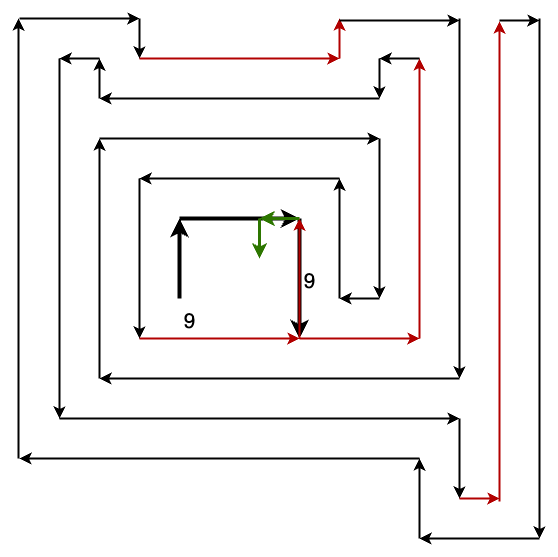

The diagram above was exported from draw.io. Its source (the exported page's mxGraphModel, read from the mxfile embedded in the PNG):
<mxGraphModel dx="1781" dy="-1728" grid="1" gridSize="10" guides="1" tooltips="1" connect="1" arrows="1" fold="1" page="1" pageScale="1" pageWidth="827" pageHeight="1169" math="0" shadow="0">
  <root>
    <mxCell id="0" />
    <mxCell id="1" parent="0" />
    <mxCell id="2" value="" style="endArrow=classic;html=1;rounded=0;fillColor=#f8cecc;strokeColor=#000000;strokeWidth=4;" edge="1" parent="1">
      <mxGeometry width="50" height="50" relative="1" as="geometry">
        <mxPoint x="160" y="3200" as="sourcePoint" />
        <mxPoint x="160" y="3120" as="targetPoint" />
      </mxGeometry>
    </mxCell>
    <mxCell id="3" value="" style="endArrow=classic;html=1;rounded=0;strokeWidth=4;" edge="1" parent="1">
      <mxGeometry width="50" height="50" relative="1" as="geometry">
        <mxPoint x="160" y="3120" as="sourcePoint" />
        <mxPoint x="280" y="3120" as="targetPoint" />
      </mxGeometry>
    </mxCell>
    <mxCell id="4" value="" style="endArrow=classic;html=1;rounded=0;strokeWidth=4;" edge="1" parent="1">
      <mxGeometry width="50" height="50" relative="1" as="geometry">
        <mxPoint x="280" y="3120" as="sourcePoint" />
        <mxPoint x="280" y="3240" as="targetPoint" />
      </mxGeometry>
    </mxCell>
    <mxCell id="5" value="" style="endArrow=classic;html=1;rounded=0;strokeWidth=2;fillColor=#e51400;strokeColor=#B20000;" edge="1" parent="1">
      <mxGeometry width="50" height="50" relative="1" as="geometry">
        <mxPoint x="280" y="3240" as="sourcePoint" />
        <mxPoint x="400" y="3240" as="targetPoint" />
      </mxGeometry>
    </mxCell>
    <mxCell id="6" value="" style="endArrow=classic;html=1;rounded=0;strokeWidth=2;fillColor=#e51400;strokeColor=#B20000;" edge="1" parent="1">
      <mxGeometry width="50" height="50" relative="1" as="geometry">
        <mxPoint x="400" y="3240" as="sourcePoint" />
        <mxPoint x="400" y="2960" as="targetPoint" />
      </mxGeometry>
    </mxCell>
    <mxCell id="7" value="" style="endArrow=classic;html=1;rounded=0;strokeWidth=2;" edge="1" parent="1">
      <mxGeometry width="50" height="50" relative="1" as="geometry">
        <mxPoint x="400" y="2960" as="sourcePoint" />
        <mxPoint x="360" y="2960" as="targetPoint" />
      </mxGeometry>
    </mxCell>
    <mxCell id="8" value="" style="endArrow=classic;html=1;rounded=0;strokeWidth=2;" edge="1" parent="1">
      <mxGeometry width="50" height="50" relative="1" as="geometry">
        <mxPoint x="360" y="2960" as="sourcePoint" />
        <mxPoint x="360" y="3000" as="targetPoint" />
      </mxGeometry>
    </mxCell>
    <mxCell id="9" value="" style="endArrow=classic;html=1;rounded=0;strokeWidth=2;" edge="1" parent="1">
      <mxGeometry width="50" height="50" relative="1" as="geometry">
        <mxPoint x="360" y="3000" as="sourcePoint" />
        <mxPoint x="80" y="3000" as="targetPoint" />
      </mxGeometry>
    </mxCell>
    <mxCell id="10" value="" style="endArrow=classic;html=1;rounded=0;strokeWidth=2;" edge="1" parent="1">
      <mxGeometry width="50" height="50" relative="1" as="geometry">
        <mxPoint x="80" y="2960" as="sourcePoint" />
        <mxPoint x="40" y="2960" as="targetPoint" />
      </mxGeometry>
    </mxCell>
    <mxCell id="11" value="" style="endArrow=classic;html=1;rounded=0;strokeWidth=2;" edge="1" parent="1">
      <mxGeometry width="50" height="50" relative="1" as="geometry">
        <mxPoint x="80" y="3000" as="sourcePoint" />
        <mxPoint x="80" y="2960" as="targetPoint" />
      </mxGeometry>
    </mxCell>
    <mxCell id="12" value="" style="endArrow=classic;html=1;rounded=0;strokeWidth=2;" edge="1" parent="1">
      <mxGeometry width="50" height="50" relative="1" as="geometry">
        <mxPoint x="40" y="2960" as="sourcePoint" />
        <mxPoint x="40" y="3320" as="targetPoint" />
      </mxGeometry>
    </mxCell>
    <mxCell id="13" value="" style="endArrow=classic;html=1;rounded=0;strokeWidth=2;" edge="1" parent="1">
      <mxGeometry width="50" height="50" relative="1" as="geometry">
        <mxPoint x="40" y="3320" as="sourcePoint" />
        <mxPoint x="440" y="3320" as="targetPoint" />
      </mxGeometry>
    </mxCell>
    <mxCell id="14" value="" style="endArrow=classic;html=1;rounded=0;strokeWidth=2;" edge="1" parent="1">
      <mxGeometry width="50" height="50" relative="1" as="geometry">
        <mxPoint x="440" y="3320" as="sourcePoint" />
        <mxPoint x="440" y="3400" as="targetPoint" />
      </mxGeometry>
    </mxCell>
    <mxCell id="15" value="" style="endArrow=classic;html=1;rounded=0;strokeWidth=2;fillColor=#e51400;strokeColor=#B20000;" edge="1" parent="1">
      <mxGeometry width="50" height="50" relative="1" as="geometry">
        <mxPoint x="440" y="3400" as="sourcePoint" />
        <mxPoint x="480" y="3400" as="targetPoint" />
      </mxGeometry>
    </mxCell>
    <mxCell id="16" value="" style="endArrow=classic;html=1;rounded=0;strokeWidth=2;fillColor=#e51400;strokeColor=#B20000;" edge="1" parent="1">
      <mxGeometry width="50" height="50" relative="1" as="geometry">
        <mxPoint x="480" y="3403" as="sourcePoint" />
        <mxPoint x="480" y="2923" as="targetPoint" />
      </mxGeometry>
    </mxCell>
    <mxCell id="17" value="" style="endArrow=classic;html=1;rounded=0;strokeWidth=2;" edge="1" parent="1">
      <mxGeometry width="50" height="50" relative="1" as="geometry">
        <mxPoint x="480" y="2922" as="sourcePoint" />
        <mxPoint x="520" y="2922" as="targetPoint" />
      </mxGeometry>
    </mxCell>
    <mxCell id="18" value="" style="endArrow=classic;html=1;rounded=0;strokeWidth=2;" edge="1" parent="1">
      <mxGeometry width="50" height="50" relative="1" as="geometry">
        <mxPoint x="520" y="2920" as="sourcePoint" />
        <mxPoint x="520" y="3440" as="targetPoint" />
      </mxGeometry>
    </mxCell>
    <mxCell id="19" value="" style="endArrow=classic;html=1;rounded=0;strokeWidth=2;" edge="1" parent="1">
      <mxGeometry width="50" height="50" relative="1" as="geometry">
        <mxPoint x="520" y="3440" as="sourcePoint" />
        <mxPoint x="400" y="3440" as="targetPoint" />
      </mxGeometry>
    </mxCell>
    <mxCell id="20" value="" style="endArrow=classic;html=1;rounded=0;strokeWidth=2;" edge="1" parent="1">
      <mxGeometry width="50" height="50" relative="1" as="geometry">
        <mxPoint x="400" y="3440" as="sourcePoint" />
        <mxPoint x="400" y="3360" as="targetPoint" />
      </mxGeometry>
    </mxCell>
    <mxCell id="21" value="" style="endArrow=classic;html=1;rounded=0;strokeWidth=2;" edge="1" parent="1">
      <mxGeometry width="50" height="50" relative="1" as="geometry">
        <mxPoint x="400" y="3360" as="sourcePoint" />
        <mxPoint y="3360" as="targetPoint" />
      </mxGeometry>
    </mxCell>
    <mxCell id="22" value="" style="endArrow=classic;html=1;rounded=0;strokeWidth=2;" edge="1" parent="1">
      <mxGeometry width="50" height="50" relative="1" as="geometry">
        <mxPoint x="-1" y="3360" as="sourcePoint" />
        <mxPoint x="-1" y="2920" as="targetPoint" />
      </mxGeometry>
    </mxCell>
    <mxCell id="23" value="" style="endArrow=classic;html=1;rounded=0;strokeWidth=2;" edge="1" parent="1">
      <mxGeometry width="50" height="50" relative="1" as="geometry">
        <mxPoint y="2920" as="sourcePoint" />
        <mxPoint x="120" y="2920" as="targetPoint" />
      </mxGeometry>
    </mxCell>
    <mxCell id="24" value="" style="endArrow=classic;html=1;rounded=0;strokeWidth=2;" edge="1" parent="1">
      <mxGeometry width="50" height="50" relative="1" as="geometry">
        <mxPoint x="120" y="2920" as="sourcePoint" />
        <mxPoint x="120" y="2960" as="targetPoint" />
      </mxGeometry>
    </mxCell>
    <mxCell id="25" value="" style="endArrow=classic;html=1;rounded=0;strokeWidth=2;fillColor=#e51400;strokeColor=#B20000;" edge="1" parent="1">
      <mxGeometry width="50" height="50" relative="1" as="geometry">
        <mxPoint x="120" y="2960" as="sourcePoint" />
        <mxPoint x="320" y="2960" as="targetPoint" />
      </mxGeometry>
    </mxCell>
    <mxCell id="26" value="" style="endArrow=classic;html=1;rounded=0;strokeWidth=2;fillColor=#e51400;strokeColor=#B20000;" edge="1" parent="1">
      <mxGeometry width="50" height="50" relative="1" as="geometry">
        <mxPoint x="320" y="2960" as="sourcePoint" />
        <mxPoint x="320" y="2920" as="targetPoint" />
      </mxGeometry>
    </mxCell>
    <mxCell id="27" value="" style="endArrow=classic;html=1;rounded=0;strokeWidth=2;" edge="1" parent="1">
      <mxGeometry width="50" height="50" relative="1" as="geometry">
        <mxPoint x="320" y="2922" as="sourcePoint" />
        <mxPoint x="440" y="2922" as="targetPoint" />
      </mxGeometry>
    </mxCell>
    <mxCell id="28" value="" style="endArrow=classic;html=1;rounded=0;strokeWidth=2;" edge="1" parent="1">
      <mxGeometry width="50" height="50" relative="1" as="geometry">
        <mxPoint x="440" y="2920" as="sourcePoint" />
        <mxPoint x="440" y="3280" as="targetPoint" />
      </mxGeometry>
    </mxCell>
    <mxCell id="29" value="" style="endArrow=classic;html=1;rounded=0;strokeWidth=2;" edge="1" parent="1">
      <mxGeometry width="50" height="50" relative="1" as="geometry">
        <mxPoint x="440" y="3280" as="sourcePoint" />
        <mxPoint x="80" y="3280" as="targetPoint" />
      </mxGeometry>
    </mxCell>
    <mxCell id="30" value="" style="endArrow=classic;html=1;rounded=0;strokeWidth=2;" edge="1" parent="1">
      <mxGeometry width="50" height="50" relative="1" as="geometry">
        <mxPoint x="80" y="3280" as="sourcePoint" />
        <mxPoint x="80" y="3040" as="targetPoint" />
      </mxGeometry>
    </mxCell>
    <mxCell id="31" value="" style="endArrow=classic;html=1;rounded=0;strokeWidth=2;" edge="1" parent="1">
      <mxGeometry width="50" height="50" relative="1" as="geometry">
        <mxPoint x="80" y="3040" as="sourcePoint" />
        <mxPoint x="360" y="3040" as="targetPoint" />
      </mxGeometry>
    </mxCell>
    <mxCell id="32" value="" style="endArrow=classic;html=1;rounded=0;strokeWidth=2;" edge="1" parent="1">
      <mxGeometry width="50" height="50" relative="1" as="geometry">
        <mxPoint x="360" y="3040" as="sourcePoint" />
        <mxPoint x="360" y="3200" as="targetPoint" />
      </mxGeometry>
    </mxCell>
    <mxCell id="33" value="" style="endArrow=classic;html=1;rounded=0;strokeWidth=2;" edge="1" parent="1">
      <mxGeometry width="50" height="50" relative="1" as="geometry">
        <mxPoint x="360" y="3200" as="sourcePoint" />
        <mxPoint x="320" y="3200" as="targetPoint" />
      </mxGeometry>
    </mxCell>
    <mxCell id="34" value="" style="endArrow=classic;html=1;rounded=0;strokeWidth=2;" edge="1" parent="1">
      <mxGeometry width="50" height="50" relative="1" as="geometry">
        <mxPoint x="320" y="3200" as="sourcePoint" />
        <mxPoint x="320" y="3080" as="targetPoint" />
      </mxGeometry>
    </mxCell>
    <mxCell id="35" value="" style="endArrow=classic;html=1;rounded=0;strokeWidth=2;" edge="1" parent="1">
      <mxGeometry width="50" height="50" relative="1" as="geometry">
        <mxPoint x="320" y="3080" as="sourcePoint" />
        <mxPoint x="120" y="3080" as="targetPoint" />
      </mxGeometry>
    </mxCell>
    <mxCell id="36" value="" style="endArrow=classic;html=1;rounded=0;strokeWidth=2;" edge="1" parent="1">
      <mxGeometry width="50" height="50" relative="1" as="geometry">
        <mxPoint x="120" y="3080" as="sourcePoint" />
        <mxPoint x="120" y="3240" as="targetPoint" />
      </mxGeometry>
    </mxCell>
    <mxCell id="37" value="" style="endArrow=classic;html=1;rounded=0;strokeWidth=2;fillColor=#e51400;strokeColor=#B20000;" edge="1" parent="1">
      <mxGeometry width="50" height="50" relative="1" as="geometry">
        <mxPoint x="120" y="3240" as="sourcePoint" />
        <mxPoint x="280" y="3240" as="targetPoint" />
      </mxGeometry>
    </mxCell>
    <mxCell id="38" value="" style="endArrow=classic;html=1;rounded=0;strokeWidth=2;fillColor=#e51400;strokeColor=#B20000;" edge="1" parent="1">
      <mxGeometry width="50" height="50" relative="1" as="geometry">
        <mxPoint x="280" y="3240" as="sourcePoint" />
        <mxPoint x="280" y="3120" as="targetPoint" />
      </mxGeometry>
    </mxCell>
    <mxCell id="39" value="" style="endArrow=classic;html=1;rounded=0;strokeWidth=3;fillColor=#60a917;strokeColor=#2D7600;" edge="1" parent="1">
      <mxGeometry width="50" height="50" relative="1" as="geometry">
        <mxPoint x="280" y="3120" as="sourcePoint" />
        <mxPoint x="240" y="3120" as="targetPoint" />
      </mxGeometry>
    </mxCell>
    <mxCell id="40" value="" style="endArrow=classic;html=1;rounded=0;strokeWidth=3;fillColor=#60a917;strokeColor=#2D7600;" edge="1" parent="1">
      <mxGeometry width="50" height="50" relative="1" as="geometry">
        <mxPoint x="240" y="3120" as="sourcePoint" />
        <mxPoint x="240" y="3160" as="targetPoint" />
      </mxGeometry>
    </mxCell>
    <mxCell id="41" value="&lt;font style=&quot;font-size: 21px;&quot;&gt;9&lt;/font&gt;" style="text;html=1;align=center;verticalAlign=middle;resizable=0;points=[];autosize=1;strokeColor=none;fillColor=none;" vertex="1" parent="1">
      <mxGeometry x="150" y="3203" width="40" height="40" as="geometry" />
    </mxCell>
    <mxCell id="42" value="&lt;font style=&quot;font-size: 21px;&quot;&gt;9&lt;/font&gt;" style="text;html=1;align=center;verticalAlign=middle;resizable=0;points=[];autosize=1;strokeColor=none;fillColor=none;" vertex="1" parent="1">
      <mxGeometry x="270" y="3163" width="40" height="40" as="geometry" />
    </mxCell>
  </root>
</mxGraphModel>